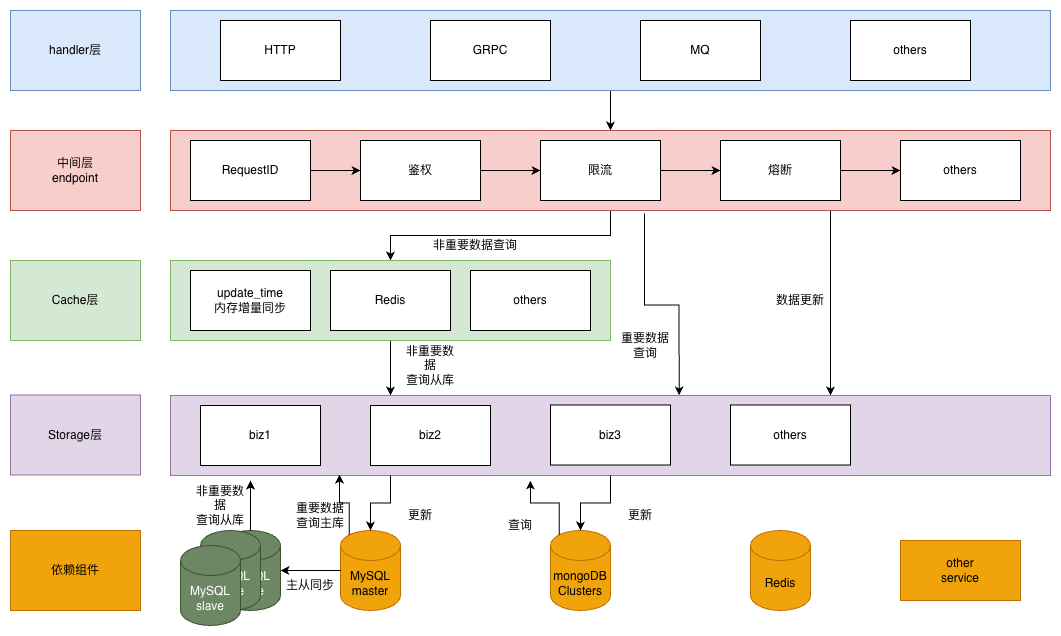

The diagram above was exported from draw.io. Its source (the exported page's mxGraphModel, read from the mxfile embedded in the PNG):
<mxGraphModel dx="1414" dy="760" grid="1" gridSize="10" guides="1" tooltips="1" connect="1" arrows="1" fold="1" page="1" pageScale="1" pageWidth="827" pageHeight="1169" math="0" shadow="0">
  <root>
    <mxCell id="0" />
    <mxCell id="1" parent="0" />
    <mxCell id="_kJ8UcHW-RAMvPcuU1nR-15" edge="1" parent="1" source="_kJ8UcHW-RAMvPcuU1nR-1" style="edgeStyle=orthogonalEdgeStyle;rounded=0;orthogonalLoop=1;jettySize=auto;html=1;entryX=0.5;entryY=0;entryDx=0;entryDy=0;" target="_kJ8UcHW-RAMvPcuU1nR-5">
      <mxGeometry relative="1" as="geometry" />
    </mxCell>
    <mxCell id="_kJ8UcHW-RAMvPcuU1nR-1" parent="1" style="rounded=0;whiteSpace=wrap;html=1;fillColor=#dae8fc;strokeColor=#6c8ebf;" value="" vertex="1">
      <mxGeometry height="80" width="880" x="200" y="120" as="geometry" />
    </mxCell>
    <mxCell id="_kJ8UcHW-RAMvPcuU1nR-2" parent="1" style="rounded=0;whiteSpace=wrap;html=1;" value="HTTP" vertex="1">
      <mxGeometry height="60" width="120" x="250" y="130" as="geometry" />
    </mxCell>
    <mxCell id="_kJ8UcHW-RAMvPcuU1nR-3" parent="1" style="rounded=0;whiteSpace=wrap;html=1;" value="GRPC" vertex="1">
      <mxGeometry height="60" width="120" x="460" y="130" as="geometry" />
    </mxCell>
    <mxCell id="_kJ8UcHW-RAMvPcuU1nR-23" edge="1" parent="1" source="_kJ8UcHW-RAMvPcuU1nR-5" style="edgeStyle=orthogonalEdgeStyle;rounded=0;orthogonalLoop=1;jettySize=auto;html=1;entryX=0.5;entryY=0;entryDx=0;entryDy=0;" target="_kJ8UcHW-RAMvPcuU1nR-20">
      <mxGeometry relative="1" as="geometry" />
    </mxCell>
    <mxCell id="_kJ8UcHW-RAMvPcuU1nR-68" edge="1" parent="1" source="_kJ8UcHW-RAMvPcuU1nR-5" style="edgeStyle=orthogonalEdgeStyle;rounded=0;orthogonalLoop=1;jettySize=auto;html=1;exitX=0.75;exitY=1;exitDx=0;exitDy=0;entryX=0.75;entryY=0;entryDx=0;entryDy=0;" target="_kJ8UcHW-RAMvPcuU1nR-33">
      <mxGeometry relative="1" as="geometry" />
    </mxCell>
    <mxCell id="_kJ8UcHW-RAMvPcuU1nR-5" parent="1" style="rounded=0;whiteSpace=wrap;html=1;fillColor=#f8cecc;strokeColor=#b85450;" value="" vertex="1">
      <mxGeometry height="80" width="880" x="200" y="240" as="geometry" />
    </mxCell>
    <mxCell id="_kJ8UcHW-RAMvPcuU1nR-7" parent="1" style="rounded=0;whiteSpace=wrap;html=1;" value="others" vertex="1">
      <mxGeometry height="60" width="120" x="880" y="130" as="geometry" />
    </mxCell>
    <mxCell id="_kJ8UcHW-RAMvPcuU1nR-13" edge="1" parent="1" source="_kJ8UcHW-RAMvPcuU1nR-8" style="edgeStyle=orthogonalEdgeStyle;rounded=0;orthogonalLoop=1;jettySize=auto;html=1;" target="_kJ8UcHW-RAMvPcuU1nR-9">
      <mxGeometry relative="1" as="geometry" />
    </mxCell>
    <mxCell id="_kJ8UcHW-RAMvPcuU1nR-8" parent="1" style="rounded=0;whiteSpace=wrap;html=1;" value="鉴权" vertex="1">
      <mxGeometry height="60" width="120" x="390" y="250" as="geometry" />
    </mxCell>
    <mxCell id="_kJ8UcHW-RAMvPcuU1nR-14" edge="1" parent="1" source="_kJ8UcHW-RAMvPcuU1nR-9" style="edgeStyle=orthogonalEdgeStyle;rounded=0;orthogonalLoop=1;jettySize=auto;html=1;" target="_kJ8UcHW-RAMvPcuU1nR-10">
      <mxGeometry relative="1" as="geometry" />
    </mxCell>
    <mxCell id="_kJ8UcHW-RAMvPcuU1nR-9" parent="1" style="rounded=0;whiteSpace=wrap;html=1;" value="限流" vertex="1">
      <mxGeometry height="60" width="120" x="570" y="250" as="geometry" />
    </mxCell>
    <mxCell id="_kJ8UcHW-RAMvPcuU1nR-28" edge="1" parent="1" source="_kJ8UcHW-RAMvPcuU1nR-10" style="edgeStyle=orthogonalEdgeStyle;rounded=0;orthogonalLoop=1;jettySize=auto;html=1;entryX=0;entryY=0.5;entryDx=0;entryDy=0;" target="_kJ8UcHW-RAMvPcuU1nR-27">
      <mxGeometry relative="1" as="geometry" />
    </mxCell>
    <mxCell id="_kJ8UcHW-RAMvPcuU1nR-10" parent="1" style="rounded=0;whiteSpace=wrap;html=1;" value="熔断" vertex="1">
      <mxGeometry height="60" width="120" x="750" y="250" as="geometry" />
    </mxCell>
    <mxCell id="_kJ8UcHW-RAMvPcuU1nR-12" edge="1" parent="1" source="_kJ8UcHW-RAMvPcuU1nR-11" style="edgeStyle=orthogonalEdgeStyle;rounded=0;orthogonalLoop=1;jettySize=auto;html=1;" target="_kJ8UcHW-RAMvPcuU1nR-8">
      <mxGeometry relative="1" as="geometry" />
    </mxCell>
    <mxCell id="_kJ8UcHW-RAMvPcuU1nR-11" parent="1" style="rounded=0;whiteSpace=wrap;html=1;" value="RequestID" vertex="1">
      <mxGeometry height="60" width="120" x="220" y="250" as="geometry" />
    </mxCell>
    <mxCell id="_kJ8UcHW-RAMvPcuU1nR-16" parent="1" style="rounded=0;whiteSpace=wrap;html=1;fillColor=#dae8fc;strokeColor=#6c8ebf;" value="handler层" vertex="1">
      <mxGeometry height="80" width="130" x="40" y="120" as="geometry" />
    </mxCell>
    <mxCell id="_kJ8UcHW-RAMvPcuU1nR-18" parent="1" style="rounded=0;whiteSpace=wrap;html=1;fillColor=#f8cecc;strokeColor=#b85450;" value="中间层&lt;div&gt;endpoint&lt;/div&gt;" vertex="1">
      <mxGeometry height="80" width="130" x="40" y="240" as="geometry" />
    </mxCell>
    <mxCell id="_kJ8UcHW-RAMvPcuU1nR-66" edge="1" parent="1" source="_kJ8UcHW-RAMvPcuU1nR-20" style="edgeStyle=orthogonalEdgeStyle;rounded=0;orthogonalLoop=1;jettySize=auto;html=1;entryX=0.25;entryY=0;entryDx=0;entryDy=0;" target="_kJ8UcHW-RAMvPcuU1nR-33">
      <mxGeometry relative="1" as="geometry" />
    </mxCell>
    <mxCell id="_kJ8UcHW-RAMvPcuU1nR-20" parent="1" style="rounded=0;whiteSpace=wrap;html=1;fillColor=#d5e8d4;strokeColor=#82b366;" value="" vertex="1">
      <mxGeometry height="80" width="440" x="200" y="370" as="geometry" />
    </mxCell>
    <mxCell id="_kJ8UcHW-RAMvPcuU1nR-21" parent="1" style="rounded=0;whiteSpace=wrap;html=1;fillColor=#d5e8d4;strokeColor=#82b366;" value="Cache层" vertex="1">
      <mxGeometry height="80" width="130" x="40" y="370" as="geometry" />
    </mxCell>
    <mxCell id="_kJ8UcHW-RAMvPcuU1nR-24" parent="1" style="text;html=1;whiteSpace=wrap;strokeColor=none;fillColor=none;align=center;verticalAlign=middle;rounded=0;" value="非重要数据查询" vertex="1">
      <mxGeometry height="30" width="90" x="460" y="340" as="geometry" />
    </mxCell>
    <mxCell id="_kJ8UcHW-RAMvPcuU1nR-25" parent="1" style="rounded=0;whiteSpace=wrap;html=1;" value="update_time&lt;div&gt;内存增量同步&lt;/div&gt;" vertex="1">
      <mxGeometry height="60" width="120" x="220" y="380" as="geometry" />
    </mxCell>
    <mxCell id="_kJ8UcHW-RAMvPcuU1nR-26" parent="1" style="rounded=0;whiteSpace=wrap;html=1;" value="Redis" vertex="1">
      <mxGeometry height="60" width="120" x="360" y="380" as="geometry" />
    </mxCell>
    <mxCell id="_kJ8UcHW-RAMvPcuU1nR-27" parent="1" style="rounded=0;whiteSpace=wrap;html=1;" value="others" vertex="1">
      <mxGeometry height="60" width="120" x="930" y="250" as="geometry" />
    </mxCell>
    <mxCell id="_kJ8UcHW-RAMvPcuU1nR-29" parent="1" style="rounded=0;whiteSpace=wrap;html=1;" value="others" vertex="1">
      <mxGeometry height="60" width="120" x="500" y="380" as="geometry" />
    </mxCell>
    <mxCell id="_kJ8UcHW-RAMvPcuU1nR-31" parent="1" style="rounded=0;whiteSpace=wrap;html=1;fillColor=#e1d5e7;strokeColor=#9673a6;" value="Storage层" vertex="1">
      <mxGeometry height="80" width="130" x="40" y="504.5" as="geometry" />
    </mxCell>
    <mxCell id="_kJ8UcHW-RAMvPcuU1nR-33" parent="1" style="rounded=0;whiteSpace=wrap;html=1;fillColor=#e1d5e7;strokeColor=#9673a6;" value="" vertex="1">
      <mxGeometry height="80" width="880" x="200" y="505" as="geometry" />
    </mxCell>
    <mxCell id="_kJ8UcHW-RAMvPcuU1nR-34" parent="1" style="rounded=0;whiteSpace=wrap;html=1;" value="biz1" vertex="1">
      <mxGeometry height="60" width="120" x="230" y="515" as="geometry" />
    </mxCell>
    <mxCell id="_kJ8UcHW-RAMvPcuU1nR-35" parent="1" style="rounded=0;whiteSpace=wrap;html=1;" value="MQ" vertex="1">
      <mxGeometry height="60" width="120" x="670" y="130" as="geometry" />
    </mxCell>
    <mxCell id="_kJ8UcHW-RAMvPcuU1nR-37" parent="1" style="rounded=0;whiteSpace=wrap;html=1;fillColor=#f0a30a;strokeColor=#BD7000;fontColor=#000000;" value="依赖组件" vertex="1">
      <mxGeometry height="80" width="130" x="40" y="640" as="geometry" />
    </mxCell>
    <mxCell id="_kJ8UcHW-RAMvPcuU1nR-38" parent="1" style="shape=cylinder3;whiteSpace=wrap;html=1;boundedLbl=1;backgroundOutline=1;size=15;fillColor=#f0a30a;strokeColor=#BD7000;fontColor=#000000;" value="MySQL&lt;div&gt;master&lt;/div&gt;" vertex="1">
      <mxGeometry height="80" width="60" x="370" y="640" as="geometry" />
    </mxCell>
    <mxCell id="_kJ8UcHW-RAMvPcuU1nR-39" parent="1" style="shape=cylinder3;whiteSpace=wrap;html=1;boundedLbl=1;backgroundOutline=1;size=15;fillColor=#6d8764;fontColor=#ffffff;strokeColor=#3A5431;" value="MySQL&lt;div&gt;slave&lt;/div&gt;" vertex="1">
      <mxGeometry height="80" width="60" x="250" y="640" as="geometry" />
    </mxCell>
    <mxCell id="_kJ8UcHW-RAMvPcuU1nR-42" edge="1" parent="1" style="edgeStyle=orthogonalEdgeStyle;rounded=0;orthogonalLoop=1;jettySize=auto;html=1;entryX=0.578;entryY=0;entryDx=0;entryDy=0;entryPerimeter=0;" target="_kJ8UcHW-RAMvPcuU1nR-33">
      <mxGeometry relative="1" as="geometry">
        <mxPoint x="674" y="323" as="sourcePoint" />
      </mxGeometry>
    </mxCell>
    <mxCell id="_kJ8UcHW-RAMvPcuU1nR-43" edge="1" parent="1" source="_kJ8UcHW-RAMvPcuU1nR-33" style="edgeStyle=orthogonalEdgeStyle;rounded=0;orthogonalLoop=1;jettySize=auto;html=1;entryX=0.5;entryY=0;entryDx=0;entryDy=0;entryPerimeter=0;exitX=0.25;exitY=1;exitDx=0;exitDy=0;" target="_kJ8UcHW-RAMvPcuU1nR-38">
      <mxGeometry relative="1" as="geometry" />
    </mxCell>
    <mxCell id="_kJ8UcHW-RAMvPcuU1nR-47" edge="1" parent="1" source="_kJ8UcHW-RAMvPcuU1nR-38" style="edgeStyle=orthogonalEdgeStyle;rounded=0;orthogonalLoop=1;jettySize=auto;html=1;entryX=1;entryY=0.5;entryDx=0;entryDy=0;entryPerimeter=0;" target="_kJ8UcHW-RAMvPcuU1nR-39">
      <mxGeometry relative="1" as="geometry" />
    </mxCell>
    <mxCell id="_kJ8UcHW-RAMvPcuU1nR-48" edge="1" parent="1" source="_kJ8UcHW-RAMvPcuU1nR-39" style="edgeStyle=orthogonalEdgeStyle;rounded=0;orthogonalLoop=1;jettySize=auto;html=1;entryX=0.091;entryY=1.063;entryDx=0;entryDy=0;entryPerimeter=0;" target="_kJ8UcHW-RAMvPcuU1nR-33">
      <mxGeometry relative="1" as="geometry" />
    </mxCell>
    <mxCell id="_kJ8UcHW-RAMvPcuU1nR-49" edge="1" parent="1" source="_kJ8UcHW-RAMvPcuU1nR-38" style="edgeStyle=orthogonalEdgeStyle;rounded=0;orthogonalLoop=1;jettySize=auto;html=1;exitX=0.145;exitY=0;exitDx=0;exitDy=4.35;exitPerimeter=0;entryX=0.192;entryY=0.988;entryDx=0;entryDy=0;entryPerimeter=0;" target="_kJ8UcHW-RAMvPcuU1nR-33">
      <mxGeometry relative="1" as="geometry" />
    </mxCell>
    <mxCell id="_kJ8UcHW-RAMvPcuU1nR-50" parent="1" style="rounded=0;whiteSpace=wrap;html=1;" value="biz2" vertex="1">
      <mxGeometry height="60" width="120" x="400" y="515" as="geometry" />
    </mxCell>
    <mxCell id="_kJ8UcHW-RAMvPcuU1nR-51" parent="1" style="rounded=0;whiteSpace=wrap;html=1;" value="biz3" vertex="1">
      <mxGeometry height="60" width="120" x="580" y="514.5" as="geometry" />
    </mxCell>
    <mxCell id="_kJ8UcHW-RAMvPcuU1nR-52" parent="1" style="rounded=0;whiteSpace=wrap;html=1;" value="others" vertex="1">
      <mxGeometry height="60" width="120" x="760" y="514.5" as="geometry" />
    </mxCell>
    <mxCell id="_kJ8UcHW-RAMvPcuU1nR-53" parent="1" style="text;html=1;whiteSpace=wrap;strokeColor=none;fillColor=none;align=center;verticalAlign=middle;rounded=0;" value="更新" vertex="1">
      <mxGeometry height="30" width="60" x="420" y="610" as="geometry" />
    </mxCell>
    <mxCell id="_kJ8UcHW-RAMvPcuU1nR-54" parent="1" style="text;html=1;whiteSpace=wrap;strokeColor=none;fillColor=none;align=center;verticalAlign=middle;rounded=0;" value="重要数据&lt;div&gt;查询主库&lt;/div&gt;" vertex="1">
      <mxGeometry height="30" width="60" x="320" y="610" as="geometry" />
    </mxCell>
    <mxCell id="_kJ8UcHW-RAMvPcuU1nR-55" parent="1" style="text;html=1;whiteSpace=wrap;strokeColor=none;fillColor=none;align=center;verticalAlign=middle;rounded=0;" value="非重要数据&lt;div&gt;查询从库&lt;/div&gt;" vertex="1">
      <mxGeometry height="30" width="60" x="220" y="600" as="geometry" />
    </mxCell>
    <mxCell id="_kJ8UcHW-RAMvPcuU1nR-56" parent="1" style="text;html=1;whiteSpace=wrap;strokeColor=none;fillColor=none;align=center;verticalAlign=middle;rounded=0;" value="主从同步" vertex="1">
      <mxGeometry height="30" width="60" x="310" y="680" as="geometry" />
    </mxCell>
    <mxCell id="_kJ8UcHW-RAMvPcuU1nR-57" parent="1" style="shape=cylinder3;whiteSpace=wrap;html=1;boundedLbl=1;backgroundOutline=1;size=15;fillColor=#6d8764;fontColor=#ffffff;strokeColor=#3A5431;" value="MySQL&lt;div&gt;slave&lt;/div&gt;" vertex="1">
      <mxGeometry height="80" width="60" x="230" y="640" as="geometry" />
    </mxCell>
    <mxCell id="_kJ8UcHW-RAMvPcuU1nR-58" parent="1" style="shape=cylinder3;whiteSpace=wrap;html=1;boundedLbl=1;backgroundOutline=1;size=15;fillColor=#6d8764;fontColor=#ffffff;strokeColor=#3A5431;" value="MySQL&lt;div&gt;slave&lt;/div&gt;" vertex="1">
      <mxGeometry height="80" width="60" x="210" y="655" as="geometry" />
    </mxCell>
    <mxCell id="_kJ8UcHW-RAMvPcuU1nR-59" parent="1" style="shape=cylinder3;whiteSpace=wrap;html=1;boundedLbl=1;backgroundOutline=1;size=15;fillColor=#f0a30a;fontColor=#000000;strokeColor=#BD7000;" value="mongoDB&lt;div&gt;Clusters&lt;/div&gt;" vertex="1">
      <mxGeometry height="80" width="60" x="580" y="640" as="geometry" />
    </mxCell>
    <mxCell id="_kJ8UcHW-RAMvPcuU1nR-60" parent="1" style="text;html=1;whiteSpace=wrap;strokeColor=none;fillColor=none;align=center;verticalAlign=middle;rounded=0;" value="重要数据&lt;div&gt;查询&lt;/div&gt;" vertex="1">
      <mxGeometry height="30" width="90" x="630" y="440" as="geometry" />
    </mxCell>
    <mxCell id="_kJ8UcHW-RAMvPcuU1nR-62" edge="1" parent="1" source="_kJ8UcHW-RAMvPcuU1nR-33" style="edgeStyle=orthogonalEdgeStyle;rounded=0;orthogonalLoop=1;jettySize=auto;html=1;entryX=0.5;entryY=0;entryDx=0;entryDy=0;entryPerimeter=0;" target="_kJ8UcHW-RAMvPcuU1nR-59">
      <mxGeometry relative="1" as="geometry" />
    </mxCell>
    <mxCell id="_kJ8UcHW-RAMvPcuU1nR-63" edge="1" parent="1" source="_kJ8UcHW-RAMvPcuU1nR-59" style="edgeStyle=orthogonalEdgeStyle;rounded=0;orthogonalLoop=1;jettySize=auto;html=1;exitX=0.145;exitY=0;exitDx=0;exitDy=4.35;exitPerimeter=0;entryX=0.409;entryY=1.063;entryDx=0;entryDy=0;entryPerimeter=0;" target="_kJ8UcHW-RAMvPcuU1nR-33">
      <mxGeometry relative="1" as="geometry" />
    </mxCell>
    <mxCell id="_kJ8UcHW-RAMvPcuU1nR-64" parent="1" style="text;html=1;whiteSpace=wrap;strokeColor=none;fillColor=none;align=center;verticalAlign=middle;rounded=0;" value="更新" vertex="1">
      <mxGeometry height="30" width="60" x="640" y="610" as="geometry" />
    </mxCell>
    <mxCell id="_kJ8UcHW-RAMvPcuU1nR-65" parent="1" style="text;html=1;whiteSpace=wrap;strokeColor=none;fillColor=none;align=center;verticalAlign=middle;rounded=0;" value="查询" vertex="1">
      <mxGeometry height="30" width="60" x="520" y="620" as="geometry" />
    </mxCell>
    <mxCell id="_kJ8UcHW-RAMvPcuU1nR-67" parent="1" style="text;html=1;whiteSpace=wrap;strokeColor=none;fillColor=none;align=center;verticalAlign=middle;rounded=0;" value="非重要数据&lt;div&gt;查询从库&lt;/div&gt;" vertex="1">
      <mxGeometry height="30" width="60" x="430" y="460" as="geometry" />
    </mxCell>
    <mxCell id="_kJ8UcHW-RAMvPcuU1nR-69" parent="1" style="text;html=1;whiteSpace=wrap;strokeColor=none;fillColor=none;align=center;verticalAlign=middle;rounded=0;" value="数据更新" vertex="1">
      <mxGeometry height="30" width="60" x="800" y="395" as="geometry" />
    </mxCell>
    <mxCell id="_kJ8UcHW-RAMvPcuU1nR-70" parent="1" style="shape=cylinder3;whiteSpace=wrap;html=1;boundedLbl=1;backgroundOutline=1;size=15;fillColor=#f0a30a;fontColor=#000000;strokeColor=#BD7000;" value="Redis" vertex="1">
      <mxGeometry height="80" width="60" x="780" y="640" as="geometry" />
    </mxCell>
    <mxCell id="_kJ8UcHW-RAMvPcuU1nR-71" parent="1" style="rounded=0;whiteSpace=wrap;html=1;fillColor=#f0a30a;fontColor=#000000;strokeColor=#BD7000;" value="other&lt;div&gt;service&lt;/div&gt;" vertex="1">
      <mxGeometry height="60" width="120" x="930" y="650" as="geometry" />
    </mxCell>
  </root>
</mxGraphModel>